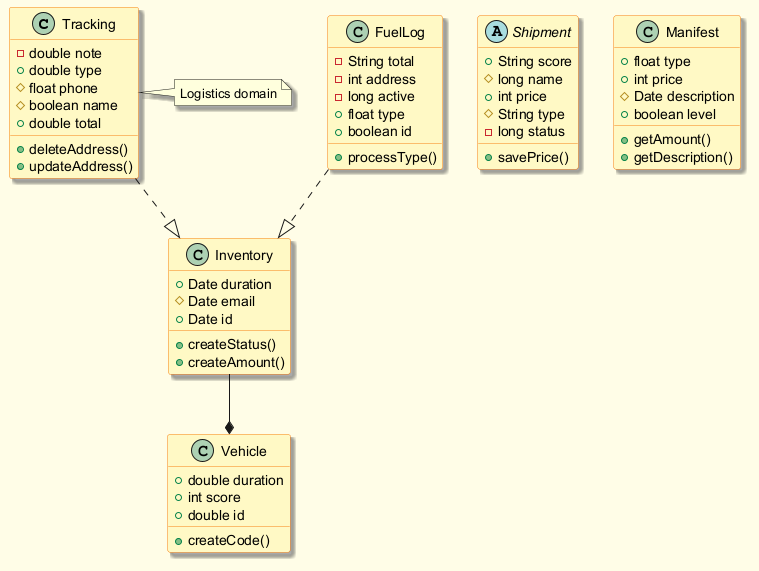

The diagram above was rendered by PlantUML. Its source (embedded in the PNG):
@startuml
skinparam backgroundColor #FFFDE7
skinparam classBackgroundColor #FFF9C4
skinparam classBorderColor #F57F17
skinparam shadowing true
class Tracking {
  -double note
  +double type
  #float phone
  #boolean name
  +double total
  +deleteAddress()
  +updateAddress()
}
class Vehicle {
  +double duration
  +int score
  +double id
  +createCode()
}
abstract class Shipment {
  +String score
  #long name
  +int price
  #String type
  -long status
  +savePrice()
}
class Inventory {
  +Date duration
  #Date email
  +Date id
  +createStatus()
  +createAmount()
}
class Manifest {
  +float type
  +int price
  #Date description
  +boolean level
  +getAmount()
  +getDescription()
}
class FuelLog {
  -String total
  -int address
  -long active
  +float type
  +boolean id
  +processType()
}
FuelLog ..|> Inventory
Inventory --* Vehicle
Tracking ..|> Inventory
note right of Tracking : Logistics domain
@enduml